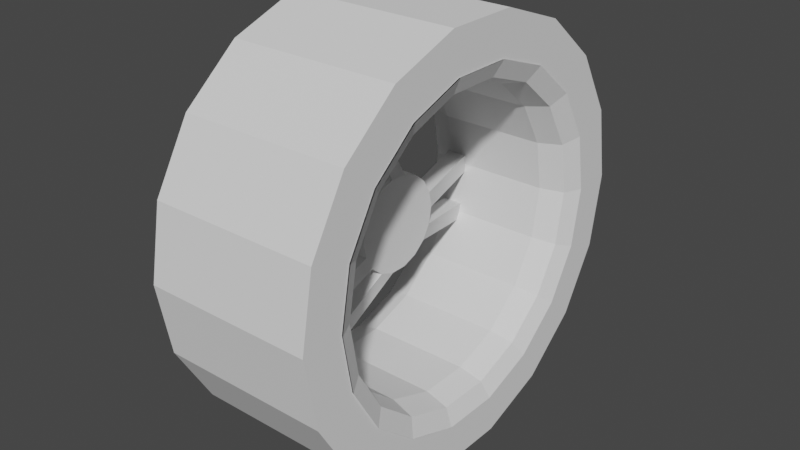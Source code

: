 # Source: Wheel_Spoked_02.blend  (saved by Blender 3.0.42; exported with 4.5.12 LTS)
import bpy
from mathutils import Matrix  # noqa: F401  (used for matrix-valued properties, if any)

bpy.ops.wm.read_factory_settings(use_empty=True)
scene = bpy.context.scene
scene.name = 'Scene'

# ---- collections
col_collection = bpy.data.collections.new('Collection'); scene.collection.children.link(col_collection)

# ---- world
world_world = bpy.data.worlds.new('World'); scene.world = world_world
world_world.use_nodes = True; world_world.node_tree.nodes.clear()
_N = world_world.node_tree.nodes; _L = world_world.node_tree.links
n0 = _N.new('ShaderNodeOutputWorld'); n0.name = 'World Output'; n0.location = (300, 300)
n1 = _N.new('ShaderNodeBackground'); n1.name = 'Background'; n1.location = (10, 300)
n1.inputs[0].default_value = (0.05088, 0.05088, 0.05088, 1.0)
_L.new(n1.outputs[0], n0.inputs[0])
n0.is_active_output = True
world_world.color = (0.05088, 0.05088, 0.05088)
world_world.use_sun_shadow = False
world_world.sun_shadow_jitter_overblur = 0.0

# ---- meshes
me_cylinder = bpy.data.meshes.new('Cylinder')
me_cylinder.from_pydata([(-0.04523, 0.1077, -2.96e-06), (-0.002131, 0.1077, -2.966e-06), (-0.04523, 0.1012, -0.03685), (-0.002131, 0.1012, -0.03685), (-0.04523, 0.08253, -0.06926), (-0.002131, 0.08253, -0.06926), (-0.04523, 0.05387, -0.09331), (-0.002131, 0.05387, -0.09331), (-0.04523, 0.01871, -0.1061), (-0.002131, 0.01871, -0.1061), (-0.04523, -0.01871, -0.1061), (-0.002131, -0.01871, -0.1061), (-0.04523, -0.05387, -0.09331), (-0.002131, -0.05387, -0.09331), (-0.04523, -0.08253, -0.06926), (-0.002131, -0.08253, -0.06926), (-0.04523, -0.1012, -0.03685), (-0.002131, -0.1012, -0.03685), (-0.04523, -0.1077, -2.941e-06), (-0.002131, -0.1077, -2.954e-06), (-0.04523, -0.1012, 0.03685), (-0.002131, -0.1012, 0.03685), (-0.04523, -0.08253, 0.06925), (-0.002131, -0.08253, 0.06925), (-0.04523, -0.05387, 0.0933), (-0.002131, -0.05387, 0.0933), (-0.04523, -0.01871, 0.1061), (-0.002131, -0.01871, 0.1061), (-0.04523, 0.01871, 0.1061), (-0.002131, 0.01871, 0.1061), (-0.04523, 0.05387, 0.0933), (-0.002131, 0.05387, 0.0933), (-0.04523, 0.08253, 0.06925), (-0.002131, 0.08253, 0.06925), (-0.04523, 0.1012, 0.03685), (-0.002131, 0.1012, 0.03685), (-0.131, -0.07921, 0.3339), (-0.08428, -0.07921, 0.3339), (-0.131, -0.03952, 0.3422), (-0.08428, -0.03952, 0.3422), (-0.131, -0.1882, 0.2842), (-0.08428, -0.1882, 0.2842), (-0.131, -0.1542, 0.3064), (-0.08428, -0.1542, 0.3064), (-0.131, -0.2501, -0.2367), (-0.08428, -0.2501, -0.2367), (-0.131, -0.2757, -0.2052), (-0.08428, -0.2757, -0.2052), (-0.131, -0.1565, -0.3113), (-0.08428, -0.1565, -0.3113), (-0.131, -0.1917, -0.2913), (-0.08428, -0.1917, -0.2913), (-0.131, 0.3323, -0.09796), (-0.08428, 0.3323, -0.09796), (-0.131, 0.3193, -0.1364), (-0.08428, 0.3193, -0.1364), (-0.131, 0.3438, -0.01901), (-0.08428, 0.3438, -0.01901), (-0.131, 0.3434, 0.02154), (-0.08428, 0.3434, 0.02154), (-0.02682, 0.08619, -2.958e-06), (-0.02682, 0.08099, -0.02948), (-0.02682, 0.06603, -0.05541), (-0.02682, 0.0431, -0.07465), (-0.02682, 0.01497, -0.08488), (-0.02682, -0.01497, -0.08488), (-0.02682, -0.0431, -0.07465), (-0.02682, -0.06603, -0.05541), (-0.02682, -0.08099, -0.02948), (-0.02682, -0.08619, -2.943e-06), (-0.02682, -0.08099, 0.02948), (-0.02682, -0.06603, 0.0554), (-0.02682, -0.0431, 0.07464), (-0.02682, -0.01497, 0.08488), (-0.02682, 0.01497, 0.08488), (-0.02682, 0.0431, 0.07464), (-0.02682, 0.06603, 0.0554), (-0.02682, 0.08099, 0.02948)], [], [(0, 1, 3, 2), (3, 5, 55, 53), (4, 5, 7, 6), (8, 9, 11, 10), (11, 13, 51, 49), (12, 13, 15, 14), (17, 16, 46, 47), (16, 17, 19, 18), (20, 21, 23, 22), (22, 23, 41, 40), (24, 25, 27, 26), (27, 29, 39, 37), (28, 29, 31, 30), (3, 1, 35, 33, 31, 29, 27, 25, 23, 21, 19, 17, 15, 13, 11, 9, 7, 5), (32, 33, 35, 34), (35, 1, 57, 59), (6, 8, 64, 63), (28, 26, 36, 38), (26, 27, 37, 36), (29, 28, 38, 39), (25, 24, 42, 43), (23, 25, 43, 41), (24, 22, 40, 42), (15, 17, 47, 45), (16, 14, 44, 46), (14, 15, 45, 44), (12, 10, 48, 50), (10, 11, 49, 48), (13, 12, 50, 51), (4, 2, 52, 54), (2, 3, 53, 52), (5, 4, 54, 55), (34, 35, 59, 58), (1, 0, 56, 57), (0, 34, 58, 56), (60, 61, 62, 63, 64, 65, 66, 67, 68, 69, 70, 71, 72, 73, 74, 75, 76, 77), (12, 14, 67, 66), (18, 20, 70, 69), (24, 26, 73, 72), (30, 32, 76, 75), (34, 0, 60, 77), (4, 6, 63, 62), (10, 12, 66, 65), (16, 18, 69, 68), (22, 24, 72, 71), (28, 30, 75, 74), (2, 4, 62, 61), (8, 10, 65, 64), (0, 2, 61, 60), (14, 16, 68, 67), (20, 22, 71, 70), (26, 28, 74, 73), (32, 34, 77, 76), (30, 31, 33, 32), (18, 19, 21, 20), (6, 7, 9, 8)])
_uv = me_cylinder.uv_layers.new(name='UVMap')
_uv.uv.foreach_set('vector', [1.0, 0.5, 1.0, 1.0, 0.9444, 1.0, 0.9444, 0.5, 0.3321, 0.4755, 0.4043, 0.4339, 0.4043, 0.4339, 0.3321, 0.4755, 0.8889, 0.5, 0.8889, 1.0, 0.8333, 1.0, 0.8333, 0.5, 0.7778, 0.5, 0.7778, 1.0, 0.7222, 1.0, 0.7222, 0.5, 0.4864, 0.2083, 0.4578, 0.13, 0.4578, 0.13, 0.4864, 0.2083, 0.6667, 0.5, 0.6667, 1.0, 0.6111, 1.0, 0.6111, 0.5, 0.5556, 1.0, 0.5556, 0.5, 0.5556, 0.5, 0.5556, 1.0, 0.5556, 0.5, 0.5556, 1.0, 0.5, 1.0, 0.5, 0.5, 0.4444, 0.5, 0.4444, 1.0, 0.3889, 1.0, 0.3889, 0.5, 0.3889, 0.5, 0.3889, 1.0, 0.3889, 1.0, 0.3889, 0.5, 0.3333, 0.5, 0.3333, 1.0, 0.2778, 1.0, 0.2778, 0.5, 0.01365, 0.2083, 0.01365, 0.2917, 0.01365, 0.2917, 0.01365, 0.2083, 0.2222, 0.5, 0.2222, 1.0, 0.1667, 1.0, 0.1667, 0.5, 0.3321, 0.4755, 0.25, 0.49, 0.1679, 0.4755, 0.09573, 0.4339, 0.04215, 0.37, 0.01365, 0.2917, 0.01365, 0.2083, 0.04215, 0.13, 0.09573, 0.06615, 0.1679, 0.02447, 0.25, 0.01, 0.3321, 0.02447, 0.4043, 0.06615, 0.4578, 0.13, 0.4864, 0.2083, 0.4864, 0.2917, 0.4578, 0.37, 0.4043, 0.4339, 0.1111, 0.5, 0.1111, 1.0, 0.05556, 1.0, 0.05556, 0.5, 0.1679, 0.4755, 0.25, 0.49, 0.25, 0.49, 0.1679, 0.4755, 0.9578, 0.37, 0.9864, 0.2917, 0.9864, 0.2917, 0.9578, 0.37, 0.5136, 0.2917, 0.5136, 0.2083, 0.5136, 0.2083, 0.5136, 0.2917, 0.2778, 0.5, 0.2778, 1.0, 0.2778, 1.0, 0.2778, 0.5, 0.2222, 1.0, 0.2222, 0.5, 0.2222, 0.5, 0.2222, 1.0, 0.3333, 1.0, 0.3333, 0.5, 0.3333, 0.5, 0.3333, 1.0, 0.09573, 0.06615, 0.04215, 0.13, 0.04215, 0.13, 0.09573, 0.06615, 0.5422, 0.13, 0.5957, 0.06615, 0.5957, 0.06615, 0.5422, 0.13, 0.4043, 0.06615, 0.3321, 0.02447, 0.3321, 0.02447, 0.4043, 0.06615, 0.8321, 0.02447, 0.9043, 0.06615, 0.9043, 0.06615, 0.8321, 0.02447, 0.6111, 0.5, 0.6111, 1.0, 0.6111, 1.0, 0.6111, 0.5, 0.9578, 0.13, 0.9864, 0.2083, 0.9864, 0.2083, 0.9578, 0.13, 0.7222, 0.5, 0.7222, 1.0, 0.7222, 1.0, 0.7222, 0.5, 0.6667, 1.0, 0.6667, 0.5, 0.6667, 0.5, 0.6667, 1.0, 0.9043, 0.4339, 0.8321, 0.4755, 0.8321, 0.4755, 0.9043, 0.4339, 0.9444, 0.5, 0.9444, 1.0, 0.9444, 1.0, 0.9444, 0.5, 0.8889, 1.0, 0.8889, 0.5, 0.8889, 0.5, 0.8889, 1.0, 0.05556, 0.5, 0.05556, 1.0, 0.05556, 1.0, 0.05556, 0.5, 1.0, 1.0, 1.0, 0.5, 1.0, 0.5, 1.0, 1.0, 0.75, 0.49, 0.6679, 0.4755, 0.6679, 0.4755, 0.75, 0.49, 0.75, 0.49, 0.8321, 0.4755, 0.9043, 0.4339, 0.9578, 0.37, 0.9864, 0.2917, 0.9864, 0.2083, 0.9578, 0.13, 0.9043, 0.06615, 0.8321, 0.02447, 0.75, 0.01, 0.6679, 0.02447, 0.5957, 0.06615, 0.5422, 0.13, 0.5136, 0.2083, 0.5136, 0.2917, 0.5422, 0.37, 0.5957, 0.4339, 0.6679, 0.4755, 0.6667, 0.5, 0.6111, 0.5, 0.6111, 0.5, 0.6667, 0.5, 0.75, 0.01, 0.6679, 0.02447, 0.6679, 0.02447, 0.75, 0.01, 0.3333, 0.5, 0.2778, 0.5, 0.2778, 0.5, 0.3333, 0.5, 0.5422, 0.37, 0.5957, 0.4339, 0.5957, 0.4339, 0.5422, 0.37, 0.6679, 0.4755, 0.75, 0.49, 0.75, 0.49, 0.6679, 0.4755, 0.8889, 0.5, 0.8333, 0.5, 0.8333, 0.5, 0.8889, 0.5, 0.9864, 0.2083, 0.9578, 0.13, 0.9578, 0.13, 0.9864, 0.2083, 0.5556, 0.5, 0.5, 0.5, 0.5, 0.5, 0.5556, 0.5, 0.5957, 0.06615, 0.5422, 0.13, 0.5422, 0.13, 0.5957, 0.06615, 0.2222, 0.5, 0.1667, 0.5, 0.1667, 0.5, 0.2222, 0.5, 0.8321, 0.4755, 0.9043, 0.4339, 0.9043, 0.4339, 0.8321, 0.4755, 0.7778, 0.5, 0.7222, 0.5, 0.7222, 0.5, 0.7778, 0.5, 1.0, 0.5, 0.9444, 0.5, 0.9444, 0.5, 1.0, 0.5, 0.9043, 0.06615, 0.8321, 0.02447, 0.8321, 0.02447, 0.9043, 0.06615, 0.4444, 0.5, 0.3889, 0.5, 0.3889, 0.5, 0.4444, 0.5, 0.5136, 0.2083, 0.5136, 0.2917, 0.5136, 0.2917, 0.5136, 0.2083, 0.1111, 0.5, 0.05556, 0.5, 0.05556, 0.5, 0.1111, 0.5, 0.1667, 0.5, 0.1667, 1.0, 0.09573, 0.4339, 0.1111, 0.5, 0.75, 0.01, 0.25, 0.01, 0.4444, 1.0, 0.6679, 0.02447, 0.9578, 0.37, 0.4578, 0.37, 0.7778, 1.0, 0.9864, 0.2917])
_ca = me_cylinder.color_attributes.new('Col', 'BYTE_COLOR', 'CORNER')
_ca.data.foreach_set('color', [1.0, 1.0, 1.0, 1.0, 1.0, 1.0, 1.0, 1.0, 1.0, 1.0, 1.0, 1.0, 1.0, 1.0, 1.0, 1.0, 1.0, 1.0, 1.0, 1.0, 1.0, 1.0, 1.0, 1.0, 1.0, 1.0, 1.0, 1.0, 1.0, 1.0, 1.0, 1.0, 1.0, 1.0, 1.0, 1.0, 1.0, 1.0, 1.0, 1.0, 1.0, 1.0, 1.0, 1.0, 1.0, 1.0, 1.0, 1.0, 1.0, 1.0, 1.0, 1.0, 1.0, 1.0, 1.0, 1.0, 1.0, 1.0, 1.0, 1.0, 1.0, 1.0, 1.0, 1.0, 1.0, 1.0, 1.0, 1.0, 1.0, 1.0, 1.0, 1.0, 1.0, 1.0, 1.0, 1.0, 1.0, 1.0, 1.0, 1.0, 1.0, 1.0, 1.0, 1.0, 1.0, 1.0, 1.0, 1.0, 1.0, 1.0, 1.0, 1.0, 1.0, 1.0, 1.0, 1.0, 1.0, 1.0, 1.0, 1.0, 1.0, 1.0, 1.0, 1.0, 1.0, 1.0, 1.0, 1.0, 1.0, 1.0, 1.0, 1.0, 1.0, 1.0, 1.0, 1.0, 1.0, 1.0, 1.0, 1.0, 1.0, 1.0, 1.0, 1.0, 1.0, 1.0, 1.0, 1.0, 1.0, 1.0, 1.0, 1.0, 1.0, 1.0, 1.0, 1.0, 1.0, 1.0, 1.0, 1.0, 1.0, 1.0, 1.0, 1.0, 1.0, 1.0, 1.0, 1.0, 1.0, 1.0, 1.0, 1.0, 1.0, 1.0, 1.0, 1.0, 1.0, 1.0, 1.0, 1.0, 1.0, 1.0, 1.0, 1.0, 1.0, 1.0, 1.0, 1.0, 1.0, 1.0, 1.0, 1.0, 1.0, 1.0, 1.0, 1.0, 1.0, 1.0, 1.0, 1.0, 1.0, 1.0, 1.0, 1.0, 1.0, 1.0, 1.0, 1.0, 1.0, 1.0, 1.0, 1.0, 1.0, 1.0, 1.0, 1.0, 1.0, 1.0, 1.0, 1.0, 1.0, 1.0, 1.0, 1.0, 1.0, 1.0, 1.0, 1.0, 1.0, 1.0, 1.0, 1.0, 1.0, 1.0, 1.0, 1.0, 1.0, 1.0, 1.0, 1.0, 1.0, 1.0, 1.0, 1.0, 1.0, 1.0, 1.0, 1.0, 1.0, 1.0, 1.0, 1.0, 1.0, 1.0, 1.0, 1.0, 1.0, 1.0, 1.0, 1.0, 1.0, 1.0, 1.0, 1.0, 1.0, 1.0, 1.0, 1.0, 1.0, 1.0, 1.0, 1.0, 1.0, 1.0, 1.0, 1.0, 1.0, 1.0, 1.0, 1.0, 1.0, 1.0, 1.0, 1.0, 1.0, 1.0, 1.0, 1.0, 1.0, 1.0, 1.0, 1.0, 1.0, 1.0, 1.0, 1.0, 1.0, 1.0, 1.0, 1.0, 1.0, 1.0, 1.0, 1.0, 1.0, 1.0, 1.0, 1.0, 1.0, 1.0, 1.0, 1.0, 1.0, 1.0, 1.0, 1.0, 1.0, 1.0, 1.0, 1.0, 1.0, 1.0, 1.0, 1.0, 1.0, 1.0, 1.0, 1.0, 1.0, 1.0, 1.0, 1.0, 1.0, 1.0, 1.0, 1.0, 1.0, 1.0, 1.0, 1.0, 1.0, 1.0, 1.0, 1.0, 1.0, 1.0, 1.0, 1.0, 1.0, 1.0, 1.0, 1.0, 1.0, 1.0, 1.0, 1.0, 1.0, 1.0, 1.0, 1.0, 1.0, 1.0, 1.0, 1.0, 1.0, 1.0, 1.0, 1.0, 1.0, 1.0, 1.0, 1.0, 1.0, 1.0, 1.0, 1.0, 1.0, 1.0, 1.0, 1.0, 1.0, 1.0, 1.0, 1.0, 1.0, 1.0, 1.0, 1.0, 1.0, 1.0, 1.0, 1.0, 1.0, 1.0, 1.0, 1.0, 1.0, 1.0, 1.0, 1.0, 1.0, 1.0, 1.0, 1.0, 1.0, 1.0, 1.0, 1.0, 1.0, 1.0, 1.0, 1.0, 1.0, 1.0, 1.0, 1.0, 1.0, 1.0, 1.0, 1.0, 1.0, 1.0, 1.0, 1.0, 1.0, 1.0, 1.0, 1.0, 1.0, 1.0, 1.0, 1.0, 1.0, 1.0, 1.0, 1.0, 1.0, 1.0, 1.0, 1.0, 1.0, 1.0, 1.0, 1.0, 1.0, 1.0, 1.0, 1.0, 1.0, 1.0, 1.0, 1.0, 1.0, 1.0, 1.0, 1.0, 1.0, 1.0, 1.0, 1.0, 1.0, 1.0, 1.0, 1.0, 1.0, 1.0, 1.0, 1.0, 1.0, 1.0, 1.0, 1.0, 1.0, 1.0, 1.0, 1.0, 1.0, 1.0, 1.0, 1.0, 1.0, 1.0, 1.0, 1.0, 1.0, 1.0, 1.0, 1.0, 1.0, 1.0, 1.0, 1.0, 1.0, 1.0, 1.0, 1.0, 1.0, 1.0, 1.0, 1.0, 1.0, 1.0, 1.0, 1.0, 1.0, 1.0, 1.0, 1.0, 1.0, 1.0, 1.0, 1.0, 1.0, 1.0, 1.0, 1.0, 1.0, 1.0, 1.0, 1.0, 1.0, 1.0, 1.0, 1.0, 1.0, 1.0, 1.0, 1.0, 1.0, 1.0, 1.0, 1.0, 1.0, 1.0, 1.0, 1.0, 1.0, 1.0, 1.0, 1.0, 1.0, 1.0, 1.0, 1.0, 1.0, 1.0, 1.0, 1.0, 1.0, 1.0, 1.0, 1.0, 1.0, 1.0, 1.0, 1.0, 1.0, 1.0, 1.0, 1.0, 1.0, 1.0, 1.0, 1.0, 1.0, 1.0, 1.0, 1.0, 1.0, 1.0, 1.0, 1.0, 1.0, 1.0, 1.0, 1.0, 1.0, 1.0, 1.0, 1.0, 1.0, 1.0, 1.0, 1.0, 1.0, 1.0, 1.0, 1.0, 1.0, 1.0, 1.0, 1.0, 1.0, 1.0, 1.0, 1.0, 1.0, 1.0, 1.0, 1.0, 1.0, 1.0, 1.0, 1.0, 1.0, 1.0, 1.0, 1.0, 1.0, 1.0, 1.0, 1.0, 1.0, 1.0, 1.0, 1.0, 1.0, 1.0, 1.0, 1.0, 1.0, 1.0, 1.0, 1.0, 1.0, 1.0, 1.0, 1.0, 1.0, 1.0, 1.0, 1.0, 1.0, 1.0, 1.0, 1.0, 1.0, 1.0, 1.0, 1.0, 1.0, 1.0, 1.0, 1.0, 1.0, 1.0, 1.0, 1.0, 1.0, 1.0, 1.0, 1.0, 1.0, 1.0, 1.0, 1.0, 1.0, 1.0, 1.0, 1.0, 1.0, 1.0, 1.0, 1.0, 1.0, 1.0, 1.0, 1.0, 1.0, 1.0, 1.0, 1.0, 1.0, 1.0, 1.0, 1.0, 1.0, 1.0, 1.0, 1.0, 1.0, 1.0, 1.0, 1.0, 1.0, 1.0, 1.0, 1.0, 1.0, 1.0, 1.0, 1.0, 1.0, 1.0, 1.0, 1.0, 1.0, 1.0, 1.0, 1.0, 1.0, 1.0, 1.0, 1.0, 1.0, 1.0, 1.0, 1.0, 1.0, 1.0, 1.0, 1.0, 1.0, 1.0, 1.0, 1.0, 1.0, 1.0, 1.0, 1.0, 1.0, 1.0, 1.0, 1.0, 1.0, 1.0, 1.0, 1.0, 1.0, 1.0, 1.0, 1.0, 1.0, 1.0, 1.0, 1.0, 1.0, 1.0, 1.0, 1.0, 1.0, 1.0, 1.0, 1.0, 1.0, 1.0, 1.0, 1.0, 1.0, 1.0, 1.0, 1.0, 1.0, 1.0, 1.0, 1.0, 1.0, 1.0, 1.0, 1.0, 1.0, 1.0, 1.0, 1.0, 1.0, 1.0, 1.0, 1.0, 1.0, 1.0, 1.0, 1.0, 1.0, 1.0, 1.0, 1.0, 1.0, 1.0, 1.0, 1.0, 1.0, 1.0, 1.0, 1.0, 1.0, 1.0, 1.0, 1.0, 1.0, 1.0, 1.0, 1.0, 1.0, 1.0, 1.0, 1.0, 1.0, 1.0, 1.0, 1.0, 1.0, 1.0, 1.0, 1.0, 1.0, 1.0, 1.0, 1.0, 1.0, 1.0, 1.0, 1.0, 1.0, 1.0, 1.0, 1.0, 1.0, 1.0, 1.0, 1.0, 1.0, 1.0, 1.0, 1.0, 1.0, 1.0, 1.0, 1.0, 1.0, 1.0, 1.0, 1.0, 1.0, 1.0, 1.0, 1.0, 1.0, 1.0, 1.0, 1.0, 1.0, 1.0, 1.0, 1.0, 1.0, 1.0, 1.0, 1.0, 1.0, 1.0, 1.0, 1.0, 1.0, 1.0, 1.0, 1.0, 1.0, 1.0, 1.0, 1.0, 1.0, 1.0, 1.0, 1.0, 1.0, 1.0, 1.0, 1.0, 1.0, 1.0, 1.0, 1.0, 1.0, 1.0, 1.0, 1.0, 1.0, 1.0, 1.0, 1.0, 1.0, 1.0, 1.0, 1.0, 1.0, 1.0, 1.0, 1.0, 1.0, 1.0, 1.0, 1.0, 1.0, 1.0, 1.0, 1.0, 1.0, 1.0, 1.0, 1.0, 1.0, 1.0, 1.0, 1.0, 1.0, 1.0, 1.0, 1.0, 1.0, 1.0, 1.0, 1.0, 1.0, 1.0, 1.0, 1.0, 1.0, 1.0, 1.0, 1.0, 1.0, 1.0, 1.0, 1.0, 1.0, 1.0, 1.0, 1.0, 1.0, 1.0, 1.0, 1.0, 1.0, 1.0, 1.0, 1.0, 1.0, 1.0, 1.0, 1.0, 1.0, 1.0, 1.0, 1.0, 1.0, 1.0, 1.0, 1.0, 1.0, 1.0, 1.0, 1.0, 1.0, 1.0, 1.0, 1.0, 1.0, 1.0, 1.0, 1.0, 1.0, 1.0, 1.0, 1.0, 1.0, 1.0, 1.0, 1.0, 1.0, 1.0, 1.0, 1.0, 1.0, 1.0, 1.0, 1.0, 1.0, 1.0, 1.0, 1.0, 1.0, 1.0, 1.0, 1.0, 1.0, 1.0, 1.0, 1.0, 1.0, 1.0, 1.0, 1.0, 1.0, 1.0, 1.0, 1.0, 1.0, 1.0, 1.0, 1.0, 1.0, 1.0, 1.0, 1.0, 1.0, 1.0, 1.0, 1.0, 1.0, 1.0, 1.0, 1.0, 1.0, 1.0, 1.0, 1.0, 1.0, 1.0, 1.0, 1.0, 1.0, 1.0, 1.0, 1.0, 1.0, 1.0, 1.0, 1.0])
me_cylinder.use_remesh_fix_poles = True
me_cylinder.use_remesh_preserve_attributes = False
me_cylinder.update()
me_cylinder_001 = bpy.data.meshes.new('Cylinder.001')
me_cylinder_001.from_pydata([(-0.1923, 0.48, -1.45e-08), (0.192, 0.48, 1.45e-08), (-0.1923, 0.4511, -0.1642), (0.192, 0.4511, -0.1642), (-0.1923, 0.3677, -0.3085), (0.192, 0.3677, -0.3085), (-0.1923, 0.24, -0.4157), (0.192, 0.24, -0.4157), (-0.1923, 0.08335, -0.4727), (0.192, 0.08335, -0.4727), (-0.1923, -0.08335, -0.4727), (0.192, -0.08335, -0.4727), (-0.1923, -0.24, -0.4157), (0.192, -0.24, -0.4157), (-0.1923, -0.3677, -0.3085), (0.192, -0.3677, -0.3085), (-0.1923, -0.4511, -0.1642), (0.192, -0.4511, -0.1642), (-0.1923, -0.48, 2.747e-08), (0.192, -0.48, 5.646e-08), (-0.1923, -0.4511, 0.1642), (0.192, -0.4511, 0.1642), (-0.1923, -0.3677, 0.3085), (0.192, -0.3677, 0.3085), (-0.1923, -0.24, 0.4157), (0.192, -0.24, 0.4157), (-0.1923, -0.08335, 0.4727), (0.192, -0.08335, 0.4727), (-0.1923, 0.08335, 0.4727), (0.192, 0.08335, 0.4727), (-0.1923, 0.24, 0.4157), (0.192, 0.24, 0.4157), (-0.1923, 0.3677, 0.3085), (0.192, 0.3677, 0.3085), (-0.1923, 0.4511, 0.1642), (0.192, 0.4511, 0.1642), (0.192, 0.384, 1.458e-08), (0.192, 0.3608, -0.1313), (0.192, 0.2942, -0.2468), (0.192, 0.192, -0.3326), (0.192, 0.06668, -0.3782), (0.192, -0.06668, -0.3782), (0.192, -0.192, -0.3326), (0.192, -0.2942, -0.2468), (0.192, -0.3608, -0.1313), (0.192, -0.384, 4.815e-08), (0.192, -0.3608, 0.1313), (0.192, -0.2942, 0.2468), (0.192, -0.192, 0.3326), (0.192, -0.06668, 0.3782), (0.192, 0.06668, 0.3782), (0.192, 0.192, 0.3326), (0.192, 0.2942, 0.2468), (0.192, 0.3608, 0.1313), (-0.1923, 0.384, -2.398e-09), (-0.1923, 0.3608, -0.1313), (-0.1923, 0.2942, -0.2468), (-0.1923, 0.192, -0.3326), (-0.1923, 0.06668, -0.3782), (-0.1923, -0.06668, -0.3782), (-0.1923, -0.192, -0.3326), (-0.1923, -0.2942, -0.2468), (-0.1923, -0.3608, -0.1313), (-0.1923, -0.384, 3.117e-08), (-0.1923, -0.3608, 0.1313), (-0.1923, -0.2942, 0.2468), (-0.1923, -0.192, 0.3326), (-0.1923, -0.06668, 0.3782), (-0.1923, 0.06668, 0.3782), (-0.1923, 0.192, 0.3326), (-0.1923, 0.2942, 0.2468), (-0.1923, 0.3608, 0.1313), (0.1764, 0.3469, -2.913e-06), (-0.1705, 0.3469, -2.892e-06), (-0.1898, 0.3855, -2.895e-06), (0.1957, 0.3855, -2.918e-06), (-0.1898, 0.3622, -0.1318), (0.1957, 0.3622, -0.1318), (-0.1898, 0.2953, -0.2478), (0.1957, 0.2953, -0.2478), (-0.1898, 0.1927, -0.3338), (0.1957, 0.1927, -0.3338), (-0.1898, 0.06694, -0.3796), (0.1957, 0.06694, -0.3796), (-0.1898, -0.06694, -0.3796), (0.1957, -0.06694, -0.3796), (-0.1898, -0.1927, -0.3338), (0.1957, -0.1927, -0.3338), (-0.1898, -0.2953, -0.2478), (0.1957, -0.2953, -0.2478), (-0.1898, -0.3622, -0.1318), (0.1957, -0.3622, -0.1318), (-0.1898, -0.3855, -2.826e-06), (0.1957, -0.3855, -2.872e-06), (-0.1898, -0.3622, 0.1318), (0.1957, -0.3622, 0.1318), (-0.1898, -0.2953, 0.2478), (0.1957, -0.2953, 0.2478), (-0.1898, -0.1927, 0.3338), (0.1957, -0.1927, 0.3338), (-0.1898, -0.06694, 0.3796), (0.1957, -0.06694, 0.3796), (-0.1898, 0.06694, 0.3796), (0.1957, 0.06694, 0.3796), (-0.1898, 0.1927, 0.3338), (0.1957, 0.1927, 0.3338), (-0.1898, 0.2953, 0.2478), (0.1957, 0.2953, 0.2478), (-0.1898, 0.3622, 0.1318), (0.1957, 0.3622, 0.1318), (-0.1705, 0.326, -0.1187), (0.1764, 0.326, -0.1187), (-0.1705, 0.2658, -0.223), (0.1764, 0.2658, -0.223), (-0.1705, 0.1735, -0.3005), (0.1764, 0.1735, -0.3005), (-0.1705, 0.06025, -0.3417), (0.1764, 0.06025, -0.3417), (-0.1705, -0.06025, -0.3417), (0.1764, -0.06025, -0.3417), (-0.1705, -0.1735, -0.3005), (0.1764, -0.1735, -0.3005), (-0.1705, -0.2658, -0.223), (0.1764, -0.2658, -0.223), (-0.1705, -0.326, -0.1187), (0.1764, -0.326, -0.1187), (-0.1705, -0.3469, -2.83e-06), (0.1764, -0.3469, -2.871e-06), (-0.1705, -0.326, 0.1187), (0.1764, -0.326, 0.1187), (-0.1705, -0.2658, 0.223), (0.1764, -0.2658, 0.223), (-0.1705, -0.1735, 0.3005), (0.1764, -0.1735, 0.3005), (-0.1705, -0.06025, 0.3417), (0.1764, -0.06025, 0.3417), (-0.1705, 0.06025, 0.3417), (0.1764, 0.06025, 0.3417), (-0.1705, 0.1735, 0.3005), (0.1764, 0.1735, 0.3005), (-0.1705, 0.2658, 0.223), (0.1764, 0.2658, 0.223), (-0.1705, 0.326, 0.1187), (0.1764, 0.326, 0.1187), (-0.1169, 0.3322, -2.891e-06), (0.1228, 0.3322, -2.911e-06), (-0.1169, 0.3122, -0.1136), (0.1228, 0.3122, -0.1136), (-0.1169, 0.2545, -0.2135), (0.1228, 0.2545, -0.2135), (-0.1169, 0.1661, -0.2877), (0.1228, 0.1661, -0.2877), (-0.1169, 0.05768, -0.3271), (0.1228, 0.05768, -0.3271), (-0.1169, -0.05768, -0.3271), (0.1228, -0.05768, -0.3271), (-0.1169, -0.1661, -0.2877), (0.1228, -0.1661, -0.2877), (-0.1169, -0.2545, -0.2135), (0.1228, -0.2545, -0.2135), (-0.1169, -0.3122, -0.1136), (0.1228, -0.3122, -0.1136), (-0.1169, -0.3322, -2.832e-06), (0.1228, -0.3322, -2.872e-06), (-0.1169, -0.3122, 0.1136), (0.1228, -0.3122, 0.1136), (-0.1169, -0.2545, 0.2135), (0.1228, -0.2545, 0.2135), (-0.1169, -0.1661, 0.2877), (0.1228, -0.1661, 0.2877), (-0.1169, -0.05768, 0.3271), (0.1228, -0.05768, 0.3271), (-0.1169, 0.05768, 0.3271), (0.1228, 0.05768, 0.3271), (-0.1169, 0.1661, 0.2877), (0.1228, 0.1661, 0.2877), (-0.1169, 0.2545, 0.2135), (0.1228, 0.2545, 0.2135), (-0.1169, 0.3122, 0.1136), (0.1228, 0.3122, 0.1136)], [], [(0, 1, 3, 2), (2, 3, 5, 4), (4, 5, 7, 6), (6, 7, 9, 8), (8, 9, 11, 10), (10, 11, 13, 12), (12, 13, 15, 14), (14, 15, 17, 16), (16, 17, 19, 18), (18, 19, 21, 20), (20, 21, 23, 22), (22, 23, 25, 24), (24, 25, 27, 26), (26, 27, 29, 28), (28, 29, 31, 30), (30, 31, 33, 32), (21, 19, 45, 46), (32, 33, 35, 34), (34, 35, 1, 0), (14, 16, 62, 61), (49, 48, 66, 67), (31, 29, 50, 51), (7, 5, 38, 39), (17, 15, 43, 44), (3, 1, 36, 37), (27, 25, 48, 49), (1, 35, 53, 36), (13, 11, 41, 42), (23, 21, 46, 47), (33, 31, 51, 52), (9, 7, 39, 40), (19, 17, 44, 45), (29, 27, 49, 50), (5, 3, 37, 38), (15, 13, 42, 43), (25, 23, 47, 48), (35, 33, 52, 53), (11, 9, 40, 41), (12, 14, 61, 60), (42, 41, 59, 60), (50, 49, 67, 68), (43, 42, 60, 61), (51, 50, 68, 69), (44, 43, 61, 62), (37, 36, 54, 55), (52, 51, 69, 70), (45, 44, 62, 63), (38, 37, 55, 56), (53, 52, 70, 71), (46, 45, 63, 64), (39, 38, 56, 57), (36, 53, 71, 54), (47, 46, 64, 65), (40, 39, 57, 58), (48, 47, 65, 66), (41, 40, 58, 59), (16, 18, 63, 62), (18, 20, 64, 63), (20, 22, 65, 64), (22, 24, 66, 65), (24, 26, 67, 66), (26, 28, 68, 67), (28, 30, 69, 68), (30, 32, 70, 69), (32, 34, 71, 70), (34, 0, 54, 71), (0, 2, 55, 54), (2, 4, 56, 55), (4, 6, 57, 56), (6, 8, 58, 57), (8, 10, 59, 58), (10, 12, 60, 59), (117, 115, 114, 116), (119, 117, 116, 118), (89, 87, 121, 123), (129, 131, 167, 165), (81, 79, 113, 115), (76, 78, 112, 110), (113, 111, 110, 112), (97, 95, 129, 131), (105, 103, 137, 139), (111, 72, 73, 110), (84, 86, 120, 118), (92, 94, 128, 126), (72, 143, 142, 73), (74, 76, 110, 73), (75, 109, 143, 72), (143, 141, 140, 142), (100, 102, 136, 134), (83, 81, 115, 117), (141, 139, 138, 140), (91, 89, 123, 125), (108, 74, 73, 142), (139, 137, 136, 138), (78, 80, 114, 112), (99, 97, 131, 133), (137, 135, 134, 136), (107, 105, 139, 141), (86, 88, 122, 120), (135, 133, 132, 134), (94, 96, 130, 128), (102, 104, 138, 136), (133, 131, 130, 132), (85, 83, 117, 119), (93, 91, 125, 127), (131, 129, 128, 130), (101, 99, 133, 135), (80, 82, 116, 114), (129, 127, 126, 128), (88, 90, 124, 122), (109, 107, 141, 143), (127, 125, 124, 126), (104, 106, 140, 138), (96, 98, 132, 130), (125, 123, 122, 124), (79, 77, 111, 113), (77, 75, 72, 111), (123, 121, 120, 122), (95, 93, 127, 129), (87, 85, 119, 121), (90, 92, 126, 124), (82, 84, 118, 116), (103, 101, 135, 137), (115, 113, 112, 114), (121, 119, 118, 120), (98, 100, 134, 132), (106, 108, 142, 140), (121, 123, 159, 157), (143, 72, 145, 179), (113, 115, 151, 149), (142, 140, 176, 178), (138, 136, 172, 174), (72, 111, 147, 145), (130, 128, 164, 166), (134, 132, 168, 170), (126, 124, 160, 162), (122, 120, 156, 158), (118, 116, 152, 154), (114, 112, 148, 150), (139, 141, 177, 175), (135, 137, 173, 171), (110, 73, 144, 146), (127, 129, 165, 163), (131, 133, 169, 167), (123, 125, 161, 159), (125, 127, 163, 161), (115, 117, 153, 151), (119, 121, 157, 155), (140, 138, 174, 176), (111, 113, 149, 147), (132, 130, 166, 168), (136, 134, 170, 172), (120, 118, 154, 156), (128, 126, 162, 164), (141, 143, 179, 177), (73, 142, 178, 144), (112, 110, 146, 148), (124, 122, 158, 160), (116, 114, 150, 152), (117, 119, 155, 153), (133, 135, 171, 169), (137, 139, 175, 173), (155, 154, 152, 153), (154, 155, 157, 156), (156, 157, 159, 158), (158, 159, 161, 160), (160, 161, 163, 162), (162, 163, 165, 164), (164, 165, 167, 166), (166, 167, 169, 168), (168, 169, 171, 170), (173, 172, 170, 171), (172, 173, 175, 174), (174, 175, 177, 176), (176, 177, 179, 178), (178, 179, 145, 144), (144, 145, 147, 146), (146, 147, 149, 148), (148, 149, 151, 150), (150, 151, 153, 152)])
_uv = me_cylinder_001.uv_layers.new(name='UVMap')
_uv.uv.foreach_set('vector', [1.0, 0.5, 1.0, 1.0, 0.9444, 1.0, 0.9444, 0.5, 0.9444, 0.5, 0.9444, 1.0, 0.8889, 1.0, 0.8889, 0.5, 0.8889, 0.5, 0.8889, 1.0, 0.8333, 1.0, 0.8333, 0.5, 0.8333, 0.5, 0.8333, 1.0, 0.7778, 1.0, 0.7778, 0.5, 0.7778, 0.5, 0.7778, 1.0, 0.7222, 1.0, 0.7222, 0.5, 0.7222, 0.5, 0.7222, 1.0, 0.6667, 1.0, 0.6667, 0.5, 0.6667, 0.5, 0.6667, 1.0, 0.6111, 1.0, 0.6111, 0.5, 0.6111, 0.5, 0.6111, 1.0, 0.5556, 1.0, 0.5556, 0.5, 0.5556, 0.5, 0.5556, 1.0, 0.5, 1.0, 0.5, 0.5, 0.5, 0.5, 0.5, 1.0, 0.4444, 1.0, 0.4444, 0.5, 0.4444, 0.5, 0.4444, 1.0, 0.3889, 1.0, 0.3889, 0.5, 0.3889, 0.5, 0.3889, 1.0, 0.3333, 1.0, 0.3333, 0.5, 0.3333, 0.5, 0.3333, 1.0, 0.2778, 1.0, 0.2778, 0.5, 0.2778, 0.5, 0.2778, 1.0, 0.2222, 1.0, 0.2222, 0.5, 0.2222, 0.5, 0.2222, 1.0, 0.1667, 1.0, 0.1667, 0.5, 0.1667, 0.5, 0.1667, 1.0, 0.1111, 1.0, 0.1111, 0.5, 0.4444, 1.0, 0.5, 1.0, 0.5, 1.0, 0.4444, 1.0, 0.1111, 0.5, 0.1111, 1.0, 0.05556, 1.0, 0.05556, 0.5, 0.05556, 0.5, 0.05556, 1.0, -1.863e-07, 1.0, -1.863e-07, 0.5, 0.6111, 0.5, 0.5556, 0.5, 0.5556, 1.0, 0.6111, 1.0, 0.2778, 1.0, 0.3333, 1.0, 0.3333, 1.0, 0.2778, 1.0, 0.1667, 1.0, 0.2222, 1.0, 0.2222, 1.0, 0.1667, 1.0, 0.8333, 1.0, 0.8889, 1.0, 0.8889, 1.0, 0.8333, 1.0, 0.5556, 1.0, 0.6111, 1.0, 0.6111, 1.0, 0.5556, 1.0, 0.9444, 1.0, 1.0, 1.0, 1.0, 1.0, 0.9444, 1.0, 0.2778, 1.0, 0.3333, 1.0, 0.3333, 1.0, 0.2778, 1.0, -1.863e-07, 1.0, 0.05556, 1.0, 0.05556, 1.0, -1.863e-07, 1.0, 0.6667, 1.0, 0.7222, 1.0, 0.7222, 1.0, 0.6667, 1.0, 0.3889, 1.0, 0.4444, 1.0, 0.4444, 1.0, 0.3889, 1.0, 0.1111, 1.0, 0.1667, 1.0, 0.1667, 1.0, 0.1111, 1.0, 0.7778, 1.0, 0.8333, 1.0, 0.8333, 1.0, 0.7778, 1.0, 0.5, 1.0, 0.5556, 1.0, 0.5556, 1.0, 0.5, 1.0, 0.2222, 1.0, 0.2778, 1.0, 0.2778, 1.0, 0.2222, 1.0, 0.8889, 1.0, 0.9444, 1.0, 0.9444, 1.0, 0.8889, 1.0, 0.6111, 1.0, 0.6667, 1.0, 0.6667, 1.0, 0.6111, 1.0, 0.3333, 1.0, 0.3889, 1.0, 0.3889, 1.0, 0.3333, 1.0, 0.05556, 1.0, 0.1111, 1.0, 0.1111, 1.0, 0.05556, 1.0, 0.7222, 1.0, 0.7778, 1.0, 0.7778, 1.0, 0.7222, 1.0, 0.6667, 0.5, 0.6111, 0.5, 0.6111, 1.0, 0.6667, 1.0, 0.6667, 1.0, 0.7222, 1.0, 0.7222, 1.0, 0.6667, 1.0, 0.2222, 1.0, 0.2778, 1.0, 0.2778, 1.0, 0.2222, 1.0, 0.6111, 1.0, 0.6667, 1.0, 0.6667, 1.0, 0.6111, 1.0, 0.1667, 1.0, 0.2222, 1.0, 0.2222, 1.0, 0.1667, 1.0, 0.5556, 1.0, 0.6111, 1.0, 0.6111, 1.0, 0.5556, 1.0, 0.9444, 1.0, 1.0, 1.0, 1.0, 1.0, 0.9444, 1.0, 0.1111, 1.0, 0.1667, 1.0, 0.1667, 1.0, 0.1111, 1.0, 0.5, 1.0, 0.5556, 1.0, 0.5556, 1.0, 0.5, 1.0, 0.8889, 1.0, 0.9444, 1.0, 0.9444, 1.0, 0.8889, 1.0, 0.05556, 1.0, 0.1111, 1.0, 0.1111, 1.0, 0.05556, 1.0, 0.4444, 1.0, 0.5, 1.0, 0.5, 1.0, 0.4444, 1.0, 0.8333, 1.0, 0.8889, 1.0, 0.8889, 1.0, 0.8333, 1.0, -1.863e-07, 1.0, 0.05556, 1.0, 0.05556, 1.0, -1.863e-07, 1.0, 0.3889, 1.0, 0.4444, 1.0, 0.4444, 1.0, 0.3889, 1.0, 0.7778, 1.0, 0.8333, 1.0, 0.8333, 1.0, 0.7778, 1.0, 0.3333, 1.0, 0.3889, 1.0, 0.3889, 1.0, 0.3333, 1.0, 0.7222, 1.0, 0.7778, 1.0, 0.7778, 1.0, 0.7222, 1.0, 0.5556, 0.5, 0.5, 0.5, 0.5, 1.0, 0.5556, 1.0, 0.5, 0.5, 0.4444, 0.5, 0.4444, 1.0, 0.5, 1.0, 0.4444, 0.5, 0.3889, 0.5, 0.3889, 1.0, 0.4444, 1.0, 0.3889, 0.5, 0.3333, 0.5, 0.3333, 1.0, 0.3889, 1.0, 0.3333, 0.5, 0.2778, 0.5, 0.2778, 1.0, 0.3333, 1.0, 0.2778, 0.5, 0.2222, 0.5, 0.2222, 1.0, 0.2778, 1.0, 0.2222, 0.5, 0.1667, 0.5, 0.1667, 1.0, 0.2222, 1.0, 0.1667, 0.5, 0.1111, 0.5, 0.1111, 1.0, 0.1667, 1.0, 0.1111, 0.5, 0.05556, 0.5, 0.05556, 1.0, 0.1111, 1.0, 0.05556, 0.5, -1.863e-07, 0.5, -1.863e-07, 1.0, 0.05556, 1.0, -1.863e-07, 0.5, 0.9444, 0.5, 0.9444, 1.0, -1.863e-07, 1.0, 0.9444, 0.5, 0.8889, 0.5, 0.8889, 1.0, 0.9444, 1.0, 0.8889, 0.5, 0.8333, 0.5, 0.8333, 1.0, 0.8889, 1.0, 0.8333, 0.5, 0.7778, 0.5, 0.7778, 1.0, 0.8333, 1.0, 0.7778, 0.5, 0.7222, 0.5, 0.7222, 1.0, 0.7778, 1.0, 0.7222, 0.5, 0.6667, 0.5, 0.6667, 1.0, 0.7222, 1.0, 0.0, 0.0, 0.0, 0.0, 0.0, 0.0, 0.0, 0.0, 0.0, 0.0, 0.0, 0.0, 0.0, 0.0, 0.0, 0.0, 0.0, 0.0, 0.0, 0.0, 0.0, 0.0, 0.0, 0.0, 0.0, 0.0, 0.0, 0.0, 0.0, 0.0, 0.0, 0.0, 0.0, 0.0, 0.0, 0.0, 0.0, 0.0, 0.0, 0.0, 0.0, 0.0, 0.0, 0.0, 0.0, 0.0, 0.0, 0.0, 0.0, 0.0, 0.0, 0.0, 0.0, 0.0, 0.0, 0.0, 0.0, 0.0, 0.0, 0.0, 0.0, 0.0, 0.0, 0.0, 0.0, 0.0, 0.0, 0.0, 0.0, 0.0, 0.0, 0.0, 0.0, 0.0, 0.0, 0.0, 0.0, 0.0, 0.0, 0.0, 0.0, 0.0, 0.0, 0.0, 0.0, 0.0, 0.0, 0.0, 0.0, 0.0, 0.0, 0.0, 0.0, 0.0, 0.0, 0.0, 0.0, 0.0, 0.0, 0.0, 0.0, 0.0, 0.0, 0.0, 0.0, 0.0, 0.0, 0.0, 0.0, 0.0, 0.0, 0.0, 0.0, 0.0, 0.0, 0.0, 0.0, 0.0, 0.0, 0.0, 0.0, 0.0, 0.0, 0.0, 0.0, 0.0, 0.0, 0.0, 0.0, 0.0, 0.0, 0.0, 0.0, 0.0, 0.0, 0.0, 0.0, 0.0, 0.0, 0.0, 0.0, 0.0, 0.0, 0.0, 0.0, 0.0, 0.0, 0.0, 0.0, 0.0, 0.0, 0.0, 0.0, 0.0, 0.0, 0.0, 0.0, 0.0, 0.0, 0.0, 0.0, 0.0, 0.0, 0.0, 0.0, 0.0, 0.0, 0.0, 0.0, 0.0, 0.0, 0.0, 0.0, 0.0, 0.0, 0.0, 0.0, 0.0, 0.0, 0.0, 0.0, 0.0, 0.0, 0.0, 0.0, 0.0, 0.0, 0.0, 0.0, 0.0, 0.0, 0.0, 0.0, 0.0, 0.0, 0.0, 0.0, 0.0, 0.0, 0.0, 0.0, 0.0, 0.0, 0.0, 0.0, 0.0, 0.0, 0.0, 0.0, 0.0, 0.0, 0.0, 0.0, 0.0, 0.0, 0.0, 0.0, 0.0, 0.0, 0.0, 0.0, 0.0, 0.0, 0.0, 0.0, 0.0, 0.0, 0.0, 0.0, 0.0, 0.0, 0.0, 0.0, 0.0, 0.0, 0.0, 0.0, 0.0, 0.0, 0.0, 0.0, 0.0, 0.0, 0.0, 0.0, 0.0, 0.0, 0.0, 0.0, 0.0, 0.0, 0.0, 0.0, 0.0, 0.0, 0.0, 0.0, 0.0, 0.0, 0.0, 0.0, 0.0, 0.0, 0.0, 0.0, 0.0, 0.0, 0.0, 0.0, 0.0, 0.0, 0.0, 0.0, 0.0, 0.0, 0.0, 0.0, 0.0, 0.0, 0.0, 0.0, 0.0, 0.0, 0.0, 0.0, 0.0, 0.0, 0.0, 0.0, 0.0, 0.0, 0.0, 0.0, 0.0, 0.0, 0.0, 0.0, 0.0, 0.0, 0.0, 0.0, 0.0, 0.0, 0.0, 0.0, 0.0, 0.0, 0.0, 0.0, 0.0, 0.0, 0.0, 0.0, 0.0, 0.0, 0.0, 0.0, 0.0, 0.0, 0.0, 0.0, 0.0, 0.0, 0.0, 0.0, 0.0, 0.0, 0.0, 0.0, 0.0, 0.0, 0.0, 0.0, 0.0, 0.0, 0.0, 0.0, 0.0, 0.0, 0.0, 0.0, 0.0, 0.0, 0.0, 0.0, 0.0, 0.0, 0.0, 0.0, 0.0, 0.0, 0.0, 0.0, 0.0, 0.0, 0.0, 0.0, 0.0, 0.0, 0.0, 0.0, 0.0, 0.0, 0.0, 0.0, 0.0, 0.0, 0.0, 0.0, 0.0, 0.0, 0.0, 0.0, 0.0, 0.0, 0.0, 0.0, 0.0, 0.0, 0.0, 0.0, 0.0, 0.0, 0.0, 0.0, 0.0, 0.0, 0.0, 0.0, 0.0, 0.0, 0.0, 0.0, 0.0, 0.0, 0.0, 0.0, 0.0, 0.0, 0.0, 0.0, 0.0, 0.0, 0.0, 0.0, 0.0, 0.0, 0.0, 0.0, 0.0, 0.0, 0.0, 0.0, 0.0, 0.0, 0.0, 0.0, 0.0, 0.0, 0.0, 0.0, 0.0, 0.0, 0.0, 0.0, 0.0, 0.0, 0.0, 0.0, 0.0, 0.0, 0.0, 0.0, 0.0, 0.0, 0.0, 0.0, 0.0, 0.0, 0.0, 0.0, 0.0, 0.0, 0.0, 0.0, 0.0, 0.0, 0.0, 0.0, 0.0, 0.0, 0.0, 0.0, 0.0, 0.0, 0.0, 0.0, 0.0, 0.0, 0.0, 0.0, 0.0, 0.0, 0.0, 0.0, 0.0, 0.0, 0.0, 0.0, 0.0, 0.0, 0.0, 0.0, 0.0, 0.0, 0.0, 0.0, 0.0, 0.0, 0.0, 0.0, 0.0, 0.0, 0.0, 0.0, 0.0, 0.0, 0.0, 0.0, 0.0, 0.0, 0.0, 0.0, 0.0, 0.0, 0.0, 0.0, 0.0, 0.0, 0.0, 0.0, 0.0, 0.0, 0.0, 0.0, 0.0, 0.0, 0.0, 0.0, 0.0, 0.0, 0.0, 0.0, 0.0, 0.0, 0.0, 0.0, 0.0, 0.0, 0.0, 0.0, 0.0, 0.0, 0.0, 0.0, 0.0, 0.0, 0.0, 0.0, 0.0, 0.0, 0.0, 0.0, 0.0, 0.0, 0.0, 0.0, 0.0, 0.0, 0.0, 0.0, 0.0, 0.0, 0.0, 0.0, 0.0, 0.0, 0.0, 0.0, 0.0, 0.0, 0.0, 0.0, 0.0, 0.0, 0.0, 0.0, 0.0, 0.0, 0.0, 0.0, 0.0, 0.0, 0.0, 0.0, 0.0, 0.0, 0.0, 0.0, 0.0, 0.0, 0.0, 0.0, 0.0, 0.0, 0.0, 0.0, 0.0, 0.0, 0.0, 0.0, 0.0, 0.0, 0.0, 0.0, 0.0, 0.0, 0.0, 0.0, 0.0, 0.0, 0.0, 0.0, 0.0, 0.0, 0.0, 0.0, 0.0, 0.0, 0.0, 0.0, 0.0, 0.0, 0.0, 0.0, 0.0, 0.0, 0.0, 0.0, 0.0, 0.0, 0.0, 0.0, 0.0, 0.0, 0.0, 0.0, 0.0, 0.0, 0.0, 0.0, 0.0, 0.0, 0.0, 0.0, 0.0, 0.0, 0.0, 0.0, 0.0, 0.0, 0.0, 0.0, 0.0, 0.0, 0.0, 0.0, 0.0, 0.0, 0.0, 0.0, 0.0, 0.0, 0.0, 0.0, 0.0, 0.0, 0.0, 0.0, 0.0, 0.0, 0.0, 0.0, 0.0, 0.0, 0.0, 0.0, 0.0, 0.0, 0.0, 0.0, 0.0, 0.0, 0.0, 0.0, 0.0, 0.0, 0.0, 0.0, 0.0, 0.0, 0.0, 0.0, 0.0, 0.0, 0.0, 0.0, 0.0, 0.0, 0.0, 0.0, 0.0, 0.0, 0.0, 0.0, 0.0, 0.0, 0.0, 0.0, 0.0, 0.0, 0.0, 0.0, 0.0, 0.0, 0.0, 0.0, 0.0, 0.0, 0.0, 0.0, 0.0, 0.0, 0.0, 0.0, 0.0, 0.0, 0.0, 0.0, 0.0, 0.0, 0.0, 0.0, 0.0, 0.0, 0.0, 0.0, 0.0, 0.0, 0.0, 0.0, 0.0, 0.0, 0.0, 0.0, 0.0, 0.0, 0.0, 0.0, 0.0, 0.0, 0.0, 0.0, 0.0, 0.0, 0.0, 0.0, 0.0, 0.0, 0.0, 0.0, 0.0, 0.0, 0.0, 0.0, 0.0, 0.0, 0.0, 0.0, 0.0, 0.0, 0.0, 0.0, 0.0, 0.0, 0.0, 0.0, 0.0, 0.0, 0.0, 0.0, 0.0, 0.0, 0.0, 0.0, 0.0, 0.0, 0.0, 0.0, 0.0, 0.0, 0.0, 0.0, 0.0, 0.0, 0.0, 0.0, 0.0, 0.0, 0.0, 0.0, 0.0, 0.0, 0.0, 0.0, 0.0, 0.0, 0.0, 0.0, 0.0, 0.0, 0.0, 0.0, 0.0, 0.0, 0.0, 0.0, 0.0, 0.0, 0.0, 0.0, 0.0, 0.0, 0.0, 0.0, 0.0, 0.0, 0.0, 0.0, 0.0, 0.0, 0.0, 0.0, 0.0, 0.0, 0.0, 0.0, 0.0, 0.0, 0.0, 0.0, 0.0, 0.0, 0.0, 0.0, 0.0, 0.0, 0.0, 0.0, 0.0, 0.0, 0.0, 0.0, 0.0, 0.0, 0.0, 0.0, 0.0, 0.0, 0.0, 0.0, 0.0, 0.0, 0.0, 0.0, 0.0, 0.0, 0.0, 0.0, 0.0, 0.0, 0.0, 0.0, 0.0, 0.0, 0.0, 0.0, 0.0, 0.0, 0.0, 0.0, 0.0, 0.0, 0.0])
me_cylinder_001.use_remesh_fix_poles = True
me_cylinder_001.use_remesh_preserve_attributes = False
me_cylinder_001.update()
arm_armature = bpy.data.armatures.new('Armature')  # bones are not reproduced

# ---- objects
ob_wheel_001 = bpy.data.objects.new('Wheel.001', me_cylinder)
ob_wheel = bpy.data.objects.new('Wheel', arm_armature)
ob_wheel_002 = bpy.data.objects.new('Wheel.002', me_cylinder_001)

# ---- transforms, parenting, visibility, modifiers, constraints
ob_wheel_001.parent = ob_wheel
ob_wheel_001.location = (0.0, 0.0, 0.0)
_vg = ob_wheel_001.vertex_groups.new(name='SpokeOffset')
for _i, _w in zip([0, 1, 2, 3, 4, 5, 6, 7, 8, 9, 10, 11, 12, 13, 14, 15, 16, 17, 18, 19, 20, 21, 22, 23, 24, 25, 26, 27, 28, 29, 30, 31, 32, 33, 34, 35, 36, 37, 38, 39, 40, 41, 42, 43, 44, 45, 46, 47, 48, 49, 50, 51, 52, 53, 54, 55, 56, 57, 58, 59, 60, 61, 62, 63, 64, 65, 66, 67, 68, 69, 70, 71, 72, 73, 74, 75, 76, 77], [0.0, 0.0, 0.0, 0.0, 0.0, 0.0, 0.0, 0.0, 0.0, 0.0, 0.0, 0.0, 0.0, 0.0, 0.0, 0.0, 0.0, 0.0, 0.0, 0.0, 0.0, 0.0, 0.0, 0.0, 0.0, 0.0, 0.0, 0.0, 0.0, 0.0, 0.0, 0.0, 0.0, 0.0, 0.0, 0.0, 0.9998, 0.9717, 0.9992, 0.9605, 0.9999, 0.9902, 0.9988, 0.9349, 0.9983, 0.9517, 0.9997, 0.967, 0.9996, 0.9994, 0.996, 0.9946, 0.9997, 0.9888, 0.9985, 0.9735, 0.9999, 0.9508, 0.9987, 0.9907, 0.0, 0.0, 0.0, 0.0, 0.0, 0.0, 0.0, 0.0, 0.0, 0.0, 0.0, 0.0, 0.0, 0.0, 0.0, 0.0, 0.0, 0.0]): _vg.add([_i], _w, 'REPLACE')
_vg = ob_wheel_001.vertex_groups.new(name='DishOffset')
for _i, _w in zip([0, 1, 2, 3, 4, 5, 6, 7, 8, 9, 10, 11, 12, 13, 14, 15, 16, 17, 18, 19, 20, 21, 22, 23, 24, 25, 26, 27, 28, 29, 30, 31, 32, 33, 34, 35, 36, 37, 38, 39, 40, 41, 42, 43, 44, 45, 46, 47, 48, 49, 50, 51, 52, 53, 54, 55, 56, 57, 58, 59, 60, 61, 62, 63, 64, 65, 66, 67, 68, 69, 70, 71, 72, 73, 74, 75, 76, 77], [0.0, 0.0, 0.0, 0.0, 0.0, 0.0, 0.0, 0.0, 0.0, 0.0, 0.0, 0.0, 0.0, 0.0, 0.0, 0.0, 0.0, 0.0, 0.0, 0.0, 0.0, 0.0, 0.0, 0.0, 0.0, 0.0, 0.0, 0.0, 0.0, 0.0, 0.0, 0.0, 0.0, 0.0, 0.0, 0.0, 0.0006967, 0.0, 0.0005399, 0.0, 0.0003306, 0.0, 0.0003541, 0.0, 9.991e-09, 0.0, 9.601e-08, 0.0, 6.214e-05, 0.0, 3.431e-05, 0.0, 2.226e-06, 0.0, 1.486e-06, 0.0, 0.001649, 0.0, 0.001352, 0.0, 0.0, 0.0, 0.0, 0.0, 0.0, 0.0, 0.0, 0.0, 0.0, 0.0, 0.0, 0.0, 0.0, 0.0, 0.0, 0.0, 0.0, 0.0]): _vg.add([_i], _w, 'REPLACE')
_vg = ob_wheel_001.vertex_groups.new(name='WheelRoot')
_m = ob_wheel_001.modifiers.new('Armature', 'ARMATURE')
_m.object = ob_wheel
ob_wheel.location = (0.0, 0.0, 0.0)
ob_wheel_002.parent = ob_wheel
ob_wheel_002.location = (0.0, 0.0, 0.0)
_vg = ob_wheel_002.vertex_groups.new(name='SpokeOffset')
_vg = ob_wheel_002.vertex_groups.new(name='DishOffset')
for _i, _w in zip([0, 1, 2, 3, 4, 5, 6, 7, 8, 9, 10, 11, 12, 13, 14, 15, 16, 17, 18, 19, 20, 21, 22, 23, 24, 25, 26, 27, 28, 29, 30, 31, 32, 33, 34, 35, 36, 37, 38, 39, 40, 41, 42, 43, 44, 45, 46, 47, 48, 49, 50, 51, 52, 53, 54, 55, 56, 57, 58, 59, 60, 61, 62, 63, 64, 65, 66, 67, 68, 69, 70, 71, 72, 73, 74, 75, 76, 77, 78, 79, 80, 81, 82, 83, 84, 85, 86, 87, 88, 89, 90, 91, 92, 93, 94, 95, 96, 97, 98, 99, 100, 101, 102, 103, 104, 105, 106, 107, 108, 109, 110, 111, 112, 113, 114, 115, 116, 117, 118, 119, 120, 121, 122, 123, 124, 125, 126, 127, 128, 129, 130, 131, 132, 133, 134, 135, 136, 137, 138, 139, 140, 141, 142, 143, 144, 145, 146, 147, 148, 149, 150, 151, 152, 153, 154, 155, 156, 157, 158, 159, 160, 161, 162, 163, 164, 165, 166, 167, 168, 169, 170, 171, 172, 173, 174, 175, 176, 177, 178, 179], [1.0, 0.9992, 1.0, 0.9996, 1.0, 0.9999, 1.0, 1.0, 1.0, 1.0, 1.0, 1.0, 1.0, 1.0, 1.0, 0.9982, 1.0, 0.9941, 1.0, 0.9975, 1.0, 0.9954, 1.0, 1.0, 1.0, 0.9999, 1.0, 0.9999, 1.0, 0.9999, 1.0, 1.0, 1.0, 1.0, 1.0, 0.9918, 0.9922, 0.9999, 0.9999, 1.0, 1.0, 1.0, 0.9999, 0.9993, 0.9993, 0.9999, 0.9975, 1.0, 0.9999, 1.0, 1.0, 0.9973, 0.9999, 0.9995, 1.0, 1.0, 1.0, 1.0, 1.0, 1.0, 1.0, 1.0, 1.0, 1.0, 1.0, 1.0, 1.0, 1.0, 1.0, 1.0, 1.0, 1.0, 0.9908, 1.0, 1.0, 0.992, 1.0, 0.9999, 1.0, 0.9999, 1.0, 1.0, 1.0, 1.0, 1.0, 1.0, 1.0, 0.9999, 1.0, 0.9992, 1.0, 0.9991, 1.0, 0.9998, 1.0, 0.997, 1.0, 1.0, 1.0, 0.9999, 1.0, 1.0, 1.0, 1.0, 1.0, 0.9973, 1.0, 0.9999, 1.0, 0.9995, 1.0, 0.9993, 1.0, 0.9993, 1.0, 0.9997, 1.0, 1.0, 1.0, 1.0, 1.0, 0.9999, 1.0, 0.9997, 1.0, 0.9999, 1.0, 1.0, 1.0, 0.9993, 1.0, 1.0, 1.0, 0.9999, 1.0, 1.0, 1.0, 0.9998, 1.0, 0.9951, 1.0, 0.9985, 1.0, 0.9972, 0.9993, 0.9985, 0.9998, 0.9997, 0.9997, 0.9998, 0.9999, 0.9999, 1.0, 1.0, 1.0, 1.0, 1.0, 1.0, 1.0, 1.0, 1.0, 1.0, 1.0, 1.0, 1.0, 1.0, 1.0, 1.0, 0.9996, 0.9999, 1.0, 1.0, 0.9998, 0.9999, 1.0, 0.9992, 0.9994, 0.9994, 0.9997, 0.9993]): _vg.add([_i], _w, 'REPLACE')
_vg = ob_wheel_002.vertex_groups.new(name='WheelRoot')
_m = ob_wheel_002.modifiers.new('Armature', 'ARMATURE')
_m.object = ob_wheel

# ---- collection membership
col_collection.objects.link(ob_wheel_001)
col_collection.objects.link(ob_wheel)
col_collection.objects.link(ob_wheel_002)

# ---- scene / render settings (as saved in the file)
scene.frame_start = 1; scene.frame_end = 250; scene.frame_set(7)
scene.render.engine = 'BLENDER_EEVEE_NEXT'
scene.cycles.sampling_pattern = 'TABULATED_SOBOL'
scene.cycles.use_light_tree = False
scene.view_settings.view_transform = 'Filmic'
bpy.context.view_layer.update()

# ---- added for rendering (the .blend has no active camera and no usable light): camera, sun
cam_auto = bpy.data.cameras.new('AutoCamera')
cam_auto.lens = 50.0
cam_auto.sensor_width = 36.0
cam_auto.clip_end = 1000.0
ob_auto_camera = bpy.data.objects.new('AutoCamera', cam_auto)
scene.collection.objects.link(ob_auto_camera)
ob_auto_camera.location = (1.29895, -1.55674, 1.03783)
ob_auto_camera.rotation_euler = (1.09748, -7.21219e-08, 0.694738)
scene.camera = ob_auto_camera
light_auto_sun = bpy.data.lights.new('AutoSun', 'SUN')
light_auto_sun.energy = 3.0
light_auto_sun.angle = 0.0523599
ob_auto_sun = bpy.data.objects.new('AutoSun', light_auto_sun)
scene.collection.objects.link(ob_auto_sun)
ob_auto_sun.rotation_euler = (0.872665, 0.174533, 0.523599)
bpy.context.view_layer.update()
